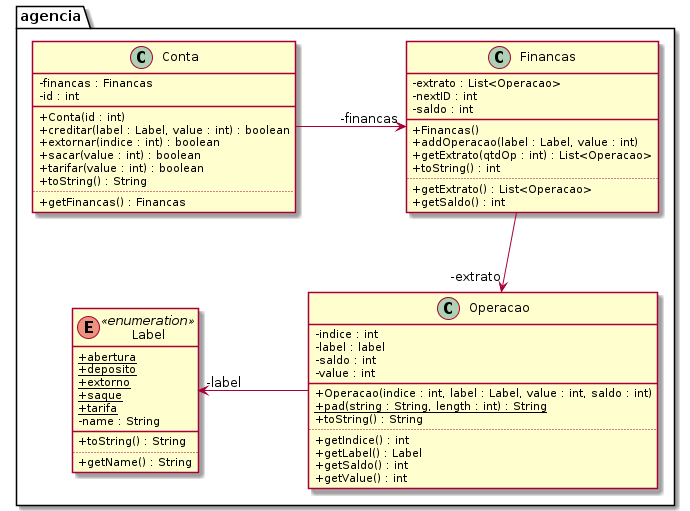

The diagram above was rendered by PlantUML. Its source (embedded in the PNG):
@startuml diagrama
'!theme resume-light
skinparam classAttributeIconSize 0
hide empty methods
hide empty attributes
skinparam nodesep 110
skinparam ranksep 80
package agencia {
class Conta {
    - financas : Financas
    - id : int
    __
    + Conta(id : int)
    + creditar(label : Label, value : int) : boolean
    + extornar(indice : int) : boolean 
    + sacar(value : int) : boolean 
    + tarifar(value : int) : boolean 
    + toString() : String 
    ..
    + getFinancas() : Financas
}
class Financas {
    - extrato : List<Operacao>
    - nextID : int
    - saldo : int
    __
    + Financas()
    + addOperacao(label : Label, value : int)
    + getExtrato(qtdOp : int) : List<Operacao>
    + toString() : int
    ..
    + getExtrato() : List<Operacao>
    + getSaldo() : int
}
class Operacao {
    - indice : int
    - label : label
    - saldo : int
    - value : int
    __
    + Operacao(indice : int, label : Label, value : int, saldo : int)
    + {static} pad(string : String, length : int) : String 
    + toString() : String 
    ..
    + getIndice() : int
    + getLabel() : Label 
    + getSaldo() : int 
    + getValue() : int 
}
enum Label <<enumeration>> {
    + {static} abertura
    + {static} deposito
    + {static} extorno 
    + {static} saque 
    + {static} tarifa 
    - name : String 
    __
    + toString() : String 
    ..
    + getName() : String 
}
Conta -right--> "-financas" Financas
Financas --> "-extrato" Operacao 
Operacao -left--> "-label" Label
}
@enduml